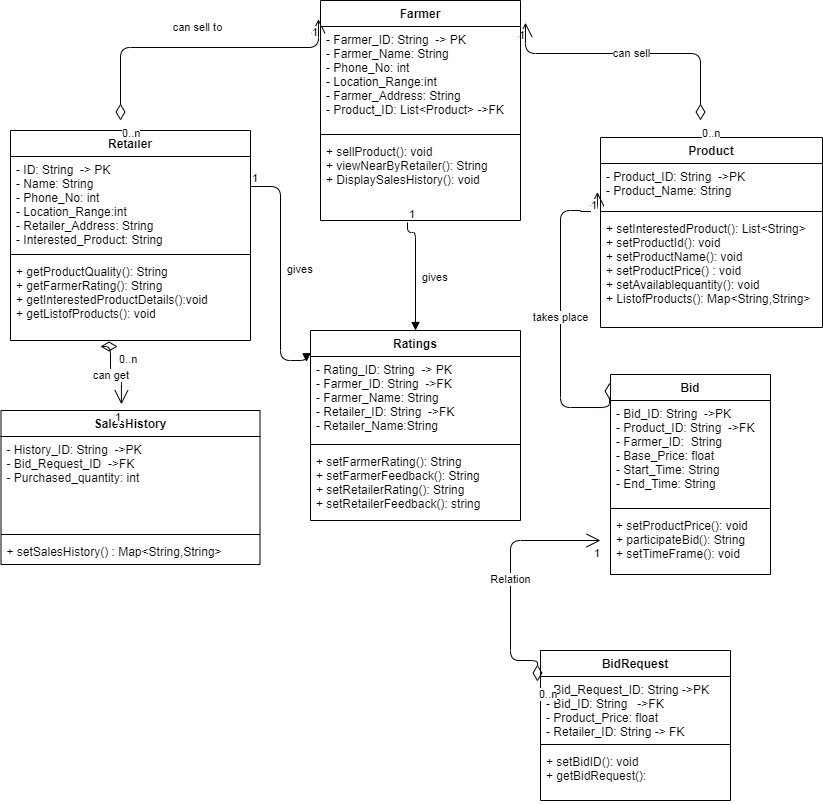

The diagram above was exported from draw.io. Its source (the exported page's mxGraphModel, read from the mxfile embedded in the PNG):
<mxGraphModel dx="868" dy="482" grid="1" gridSize="10" guides="1" tooltips="1" connect="1" arrows="1" fold="1" page="1" pageScale="1" pageWidth="1169" pageHeight="827" background="#ffffff" math="0" shadow="0">
  <root>
    <mxCell id="0" />
    <mxCell id="1" parent="0" />
    <mxCell id="Ow3CeP0gJf8XjkPCOz95-50" value="Product" style="swimlane;fontStyle=1;align=center;verticalAlign=top;childLayout=stackLayout;horizontal=1;startSize=26;horizontalStack=0;resizeParent=1;resizeParentMax=0;resizeLast=0;collapsible=1;marginBottom=0;" vertex="1" parent="1">
      <mxGeometry x="730" y="167" width="222" height="190" as="geometry" />
    </mxCell>
    <mxCell id="Ow3CeP0gJf8XjkPCOz95-51" value="- Product_ID: String  -&gt;PK&#10;- Product_Name: String" style="text;strokeColor=none;fillColor=none;align=left;verticalAlign=top;spacingLeft=4;spacingRight=4;overflow=hidden;rotatable=0;points=[[0,0.5],[1,0.5]];portConstraint=eastwest;" vertex="1" parent="Ow3CeP0gJf8XjkPCOz95-50">
      <mxGeometry y="26" width="222" height="44" as="geometry" />
    </mxCell>
    <mxCell id="Ow3CeP0gJf8XjkPCOz95-52" value="" style="line;strokeWidth=1;fillColor=none;align=left;verticalAlign=middle;spacingTop=-1;spacingLeft=3;spacingRight=3;rotatable=0;labelPosition=right;points=[];portConstraint=eastwest;" vertex="1" parent="Ow3CeP0gJf8XjkPCOz95-50">
      <mxGeometry y="70" width="222" height="8" as="geometry" />
    </mxCell>
    <mxCell id="Ow3CeP0gJf8XjkPCOz95-53" value="+ setInterestedProduct(): List&lt;String&gt;&#10;+ setProductId(): void&#10;+ setProductName(): void&#10;+ setProductPrice() : void&#10;+ setAvailablequantity(): void&#10;+ ListofProducts(): Map&lt;String,String&gt;" style="text;strokeColor=none;fillColor=none;align=left;verticalAlign=top;spacingLeft=4;spacingRight=4;overflow=hidden;rotatable=0;points=[[0,0.5],[1,0.5]];portConstraint=eastwest;" vertex="1" parent="Ow3CeP0gJf8XjkPCOz95-50">
      <mxGeometry y="78" width="222" height="112" as="geometry" />
    </mxCell>
    <mxCell id="Ow3CeP0gJf8XjkPCOz95-45" value="Retailer" style="swimlane;fontStyle=1;align=center;verticalAlign=top;childLayout=stackLayout;horizontal=1;startSize=26;horizontalStack=0;resizeParent=1;resizeParentMax=0;resizeLast=0;collapsible=1;marginBottom=0;" vertex="1" parent="1">
      <mxGeometry x="140" y="160" width="240" height="210" as="geometry" />
    </mxCell>
    <mxCell id="Ow3CeP0gJf8XjkPCOz95-46" value="- ID: String  -&gt; PK&#10;- Name: String&#10;- Phone_No: int&#10;- Location_Range:int&#10;- Retailer_Address: String&#10;- Interested_Product: String&#10;&#10;" style="text;strokeColor=none;fillColor=none;align=left;verticalAlign=top;spacingLeft=4;spacingRight=4;overflow=hidden;rotatable=0;points=[[0,0.5],[1,0.5]];portConstraint=eastwest;labelBackgroundColor=#ffffff;" vertex="1" parent="Ow3CeP0gJf8XjkPCOz95-45">
      <mxGeometry y="26" width="240" height="94" as="geometry" />
    </mxCell>
    <mxCell id="Ow3CeP0gJf8XjkPCOz95-47" value="" style="line;strokeWidth=1;fillColor=none;align=left;verticalAlign=middle;spacingTop=-1;spacingLeft=3;spacingRight=3;rotatable=0;labelPosition=right;points=[];portConstraint=eastwest;" vertex="1" parent="Ow3CeP0gJf8XjkPCOz95-45">
      <mxGeometry y="120" width="240" height="8" as="geometry" />
    </mxCell>
    <mxCell id="Ow3CeP0gJf8XjkPCOz95-48" value="+ getProductQuality(): String&#10;+ getFarmerRating(): String&#10;+ getInterestedProductDetails():void&#10;+ getListofProducts(): void" style="text;strokeColor=none;fillColor=none;align=left;verticalAlign=top;spacingLeft=4;spacingRight=4;overflow=hidden;rotatable=0;points=[[0,0.5],[1,0.5]];portConstraint=eastwest;" vertex="1" parent="Ow3CeP0gJf8XjkPCOz95-45">
      <mxGeometry y="128" width="240" height="82" as="geometry" />
    </mxCell>
    <mxCell id="Ow3CeP0gJf8XjkPCOz95-74" value="can sell" style="endArrow=open;html=1;endSize=12;startArrow=diamondThin;startSize=14;startFill=0;edgeStyle=orthogonalEdgeStyle;entryX=1.025;entryY=-0.036;entryDx=0;entryDy=0;entryPerimeter=0;" edge="1" parent="1" target="Ow3CeP0gJf8XjkPCOz95-42">
      <mxGeometry relative="1" as="geometry">
        <mxPoint x="830" y="150" as="sourcePoint" />
        <mxPoint x="810" y="100" as="targetPoint" />
        <Array as="points">
          <mxPoint x="830" y="83" />
        </Array>
      </mxGeometry>
    </mxCell>
    <mxCell id="Ow3CeP0gJf8XjkPCOz95-75" value="0..n" style="edgeLabel;resizable=0;html=1;align=left;verticalAlign=top;" connectable="0" vertex="1" parent="Ow3CeP0gJf8XjkPCOz95-74">
      <mxGeometry x="-1" relative="1" as="geometry" />
    </mxCell>
    <mxCell id="Ow3CeP0gJf8XjkPCOz95-76" value="1" style="edgeLabel;resizable=0;html=1;align=right;verticalAlign=top;" connectable="0" vertex="1" parent="Ow3CeP0gJf8XjkPCOz95-74">
      <mxGeometry x="1" relative="1" as="geometry" />
    </mxCell>
    <mxCell id="Ow3CeP0gJf8XjkPCOz95-82" value="takes place" style="endArrow=open;html=1;endSize=12;startArrow=diamondThin;startSize=14;startFill=0;edgeStyle=orthogonalEdgeStyle;exitX=-0.006;exitY=0.041;exitDx=0;exitDy=0;exitPerimeter=0;entryX=-0.014;entryY=0.649;entryDx=0;entryDy=0;entryPerimeter=0;" edge="1" parent="1" source="Ow3CeP0gJf8XjkPCOz95-54" target="Ow3CeP0gJf8XjkPCOz95-51">
      <mxGeometry relative="1" as="geometry">
        <mxPoint x="560" y="380" as="sourcePoint" />
        <mxPoint x="710" y="230" as="targetPoint" />
        <Array as="points">
          <mxPoint x="690" y="437" />
          <mxPoint x="690" y="240" />
          <mxPoint x="710" y="240" />
          <mxPoint x="710" y="241" />
        </Array>
      </mxGeometry>
    </mxCell>
    <mxCell id="Ow3CeP0gJf8XjkPCOz95-83" value="0..n" style="edgeLabel;resizable=0;html=1;align=left;verticalAlign=top;" connectable="0" vertex="1" parent="Ow3CeP0gJf8XjkPCOz95-82">
      <mxGeometry x="-1" relative="1" as="geometry" />
    </mxCell>
    <mxCell id="Ow3CeP0gJf8XjkPCOz95-84" value="1" style="edgeLabel;resizable=0;html=1;align=right;verticalAlign=top;" connectable="0" vertex="1" parent="Ow3CeP0gJf8XjkPCOz95-82">
      <mxGeometry x="1" relative="1" as="geometry" />
    </mxCell>
    <mxCell id="Ow3CeP0gJf8XjkPCOz95-88" value="gives" style="endArrow=block;endFill=1;html=1;edgeStyle=orthogonalEdgeStyle;align=left;verticalAlign=top;exitX=0.435;exitY=1.024;exitDx=0;exitDy=0;exitPerimeter=0;entryX=0.5;entryY=0;entryDx=0;entryDy=0;" edge="1" parent="1" source="Ow3CeP0gJf8XjkPCOz95-44" target="Ow3CeP0gJf8XjkPCOz95-59">
      <mxGeometry x="-0.1321" y="5" relative="1" as="geometry">
        <mxPoint x="425" y="310" as="sourcePoint" />
        <mxPoint x="585" y="320" as="targetPoint" />
        <Array as="points">
          <mxPoint x="545" y="262" />
        </Array>
        <mxPoint as="offset" />
      </mxGeometry>
    </mxCell>
    <mxCell id="Ow3CeP0gJf8XjkPCOz95-89" value="1" style="edgeLabel;resizable=0;html=1;align=left;verticalAlign=bottom;" connectable="0" vertex="1" parent="Ow3CeP0gJf8XjkPCOz95-88">
      <mxGeometry x="-1" relative="1" as="geometry" />
    </mxCell>
    <mxCell id="Ow3CeP0gJf8XjkPCOz95-59" value="Ratings" style="swimlane;fontStyle=1;align=center;verticalAlign=top;childLayout=stackLayout;horizontal=1;startSize=26;horizontalStack=0;resizeParent=1;resizeParentMax=0;resizeLast=0;collapsible=1;marginBottom=0;" vertex="1" parent="1">
      <mxGeometry x="440" y="360" width="210" height="190" as="geometry" />
    </mxCell>
    <mxCell id="Ow3CeP0gJf8XjkPCOz95-60" value="- Rating_ID: String  -&gt; PK&#10;- Farmer_ID: String  -&gt;FK&#10;- Farmer_Name: String&#10;- Retailer_ID: String  -&gt;FK&#10;- Retailer_Name:String" style="text;strokeColor=none;fillColor=none;align=left;verticalAlign=top;spacingLeft=4;spacingRight=4;overflow=hidden;rotatable=0;points=[[0,0.5],[1,0.5]];portConstraint=eastwest;" vertex="1" parent="Ow3CeP0gJf8XjkPCOz95-59">
      <mxGeometry y="26" width="210" height="84" as="geometry" />
    </mxCell>
    <mxCell id="Ow3CeP0gJf8XjkPCOz95-61" value="" style="line;strokeWidth=1;fillColor=none;align=left;verticalAlign=middle;spacingTop=-1;spacingLeft=3;spacingRight=3;rotatable=0;labelPosition=right;points=[];portConstraint=eastwest;" vertex="1" parent="Ow3CeP0gJf8XjkPCOz95-59">
      <mxGeometry y="110" width="210" height="8" as="geometry" />
    </mxCell>
    <mxCell id="Ow3CeP0gJf8XjkPCOz95-62" value="+ setFarmerRating(): String&#10;+ setFarmerFeedback(): String&#10;+ setRetailerRating(): String&#10;+ setRetailerFeedback(): string" style="text;strokeColor=none;fillColor=none;align=left;verticalAlign=top;spacingLeft=4;spacingRight=4;overflow=hidden;rotatable=0;points=[[0,0.5],[1,0.5]];portConstraint=eastwest;" vertex="1" parent="Ow3CeP0gJf8XjkPCOz95-59">
      <mxGeometry y="118" width="210" height="72" as="geometry" />
    </mxCell>
    <mxCell id="Ow3CeP0gJf8XjkPCOz95-91" value="can sell to" style="endArrow=open;html=1;endSize=12;startArrow=diamondThin;startSize=14;startFill=0;edgeStyle=orthogonalEdgeStyle;entryX=-0.01;entryY=0.085;entryDx=0;entryDy=0;entryPerimeter=0;" edge="1" parent="1" target="Ow3CeP0gJf8XjkPCOz95-41">
      <mxGeometry y="20" relative="1" as="geometry">
        <mxPoint x="250" y="150" as="sourcePoint" />
        <mxPoint x="450" y="80" as="targetPoint" />
        <Array as="points">
          <mxPoint x="250" y="77" />
        </Array>
        <mxPoint as="offset" />
      </mxGeometry>
    </mxCell>
    <mxCell id="Ow3CeP0gJf8XjkPCOz95-92" value="0..n" style="edgeLabel;resizable=0;html=1;align=left;verticalAlign=top;" connectable="0" vertex="1" parent="Ow3CeP0gJf8XjkPCOz95-91">
      <mxGeometry x="-1" relative="1" as="geometry" />
    </mxCell>
    <mxCell id="Ow3CeP0gJf8XjkPCOz95-93" value="1" style="edgeLabel;resizable=0;html=1;align=right;verticalAlign=top;" connectable="0" vertex="1" parent="Ow3CeP0gJf8XjkPCOz95-91">
      <mxGeometry x="1" relative="1" as="geometry" />
    </mxCell>
    <mxCell id="Ow3CeP0gJf8XjkPCOz95-94" value="gives" style="endArrow=block;endFill=1;html=1;edgeStyle=orthogonalEdgeStyle;align=left;verticalAlign=top;exitX=0.435;exitY=1.024;exitDx=0;exitDy=0;exitPerimeter=0;entryX=-0.019;entryY=0.063;entryDx=0;entryDy=0;entryPerimeter=0;" edge="1" parent="1" target="Ow3CeP0gJf8XjkPCOz95-60">
      <mxGeometry x="-0.1321" y="5" relative="1" as="geometry">
        <mxPoint x="380" y="215.98799999999997" as="sourcePoint" />
        <mxPoint x="388" y="314.02" as="targetPoint" />
        <Array as="points">
          <mxPoint x="410" y="216" />
          <mxPoint x="410" y="390" />
        </Array>
        <mxPoint as="offset" />
      </mxGeometry>
    </mxCell>
    <mxCell id="Ow3CeP0gJf8XjkPCOz95-95" value="1" style="edgeLabel;resizable=0;html=1;align=left;verticalAlign=bottom;" connectable="0" vertex="1" parent="Ow3CeP0gJf8XjkPCOz95-94">
      <mxGeometry x="-1" relative="1" as="geometry" />
    </mxCell>
    <mxCell id="Ow3CeP0gJf8XjkPCOz95-66" value="SalesHistory" style="swimlane;fontStyle=1;align=center;verticalAlign=top;childLayout=stackLayout;horizontal=1;startSize=26;horizontalStack=0;resizeParent=1;resizeParentMax=0;resizeLast=0;collapsible=1;marginBottom=0;" vertex="1" parent="1">
      <mxGeometry x="130.5" y="440" width="259" height="154" as="geometry" />
    </mxCell>
    <mxCell id="Ow3CeP0gJf8XjkPCOz95-67" value="- History_ID: String  -&gt;PK&#10;- Bid_Request_ID  -&gt;FK&#10;- Purchased_quantity: int" style="text;strokeColor=none;fillColor=none;align=left;verticalAlign=top;spacingLeft=4;spacingRight=4;overflow=hidden;rotatable=0;points=[[0,0.5],[1,0.5]];portConstraint=eastwest;" vertex="1" parent="Ow3CeP0gJf8XjkPCOz95-66">
      <mxGeometry y="26" width="259" height="94" as="geometry" />
    </mxCell>
    <mxCell id="Ow3CeP0gJf8XjkPCOz95-68" value="" style="line;strokeWidth=1;fillColor=none;align=left;verticalAlign=middle;spacingTop=-1;spacingLeft=3;spacingRight=3;rotatable=0;labelPosition=right;points=[];portConstraint=eastwest;" vertex="1" parent="Ow3CeP0gJf8XjkPCOz95-66">
      <mxGeometry y="120" width="259" height="8" as="geometry" />
    </mxCell>
    <mxCell id="Ow3CeP0gJf8XjkPCOz95-69" value="+ setSalesHistory() : Map&lt;String,String&gt;" style="text;strokeColor=none;fillColor=none;align=left;verticalAlign=top;spacingLeft=4;spacingRight=4;overflow=hidden;rotatable=0;points=[[0,0.5],[1,0.5]];portConstraint=eastwest;" vertex="1" parent="Ow3CeP0gJf8XjkPCOz95-66">
      <mxGeometry y="128" width="259" height="26" as="geometry" />
    </mxCell>
    <mxCell id="Ow3CeP0gJf8XjkPCOz95-101" value="can get&amp;nbsp;" style="endArrow=open;html=1;endSize=12;startArrow=diamondThin;startSize=14;startFill=0;edgeStyle=orthogonalEdgeStyle;exitX=0.446;exitY=1.073;exitDx=0;exitDy=0;exitPerimeter=0;entryX=0.465;entryY=-0.04;entryDx=0;entryDy=0;entryPerimeter=0;" edge="1" parent="1" source="Ow3CeP0gJf8XjkPCOz95-48" target="Ow3CeP0gJf8XjkPCOz95-66">
      <mxGeometry relative="1" as="geometry">
        <mxPoint x="250" y="413" as="sourcePoint" />
        <mxPoint x="410" y="413" as="targetPoint" />
        <Array as="points">
          <mxPoint x="240" y="376" />
          <mxPoint x="240" y="405" />
          <mxPoint x="251" y="405" />
        </Array>
      </mxGeometry>
    </mxCell>
    <mxCell id="Ow3CeP0gJf8XjkPCOz95-102" value="0..n" style="edgeLabel;resizable=0;html=1;align=left;verticalAlign=top;" connectable="0" vertex="1" parent="Ow3CeP0gJf8XjkPCOz95-101">
      <mxGeometry x="-1" relative="1" as="geometry" />
    </mxCell>
    <mxCell id="Ow3CeP0gJf8XjkPCOz95-103" value="1" style="edgeLabel;resizable=0;html=1;align=right;verticalAlign=top;" connectable="0" vertex="1" parent="Ow3CeP0gJf8XjkPCOz95-101">
      <mxGeometry x="1" relative="1" as="geometry" />
    </mxCell>
    <mxCell id="Ow3CeP0gJf8XjkPCOz95-54" value="Bid" style="swimlane;fontStyle=1;align=center;verticalAlign=top;childLayout=stackLayout;horizontal=1;startSize=26;horizontalStack=0;resizeParent=1;resizeParentMax=0;resizeLast=0;collapsible=1;marginBottom=0;" vertex="1" parent="1">
      <mxGeometry x="740" y="404" width="160" height="200" as="geometry" />
    </mxCell>
    <mxCell id="Ow3CeP0gJf8XjkPCOz95-55" value="- Bid_ID: String  -&gt;PK&#10;- Product_ID: String  -&gt;FK&#10;- Farmer_ID:  String&#10;- Base_Price: float&#10;- Start_Time: String&#10;- End_Time: String&#10;" style="text;strokeColor=none;fillColor=none;align=left;verticalAlign=top;spacingLeft=4;spacingRight=4;overflow=hidden;rotatable=0;points=[[0,0.5],[1,0.5]];portConstraint=eastwest;" vertex="1" parent="Ow3CeP0gJf8XjkPCOz95-54">
      <mxGeometry y="26" width="160" height="104" as="geometry" />
    </mxCell>
    <mxCell id="Ow3CeP0gJf8XjkPCOz95-56" value="" style="line;strokeWidth=1;fillColor=none;align=left;verticalAlign=middle;spacingTop=-1;spacingLeft=3;spacingRight=3;rotatable=0;labelPosition=right;points=[];portConstraint=eastwest;" vertex="1" parent="Ow3CeP0gJf8XjkPCOz95-54">
      <mxGeometry y="130" width="160" height="8" as="geometry" />
    </mxCell>
    <mxCell id="Ow3CeP0gJf8XjkPCOz95-57" value="+ setProductPrice(): void&#10;+ participateBid(): String&#10;+ setTimeFrame(): void" style="text;strokeColor=none;fillColor=none;align=left;verticalAlign=top;spacingLeft=4;spacingRight=4;overflow=hidden;rotatable=0;points=[[0,0.5],[1,0.5]];portConstraint=eastwest;" vertex="1" parent="Ow3CeP0gJf8XjkPCOz95-54">
      <mxGeometry y="138" width="160" height="62" as="geometry" />
    </mxCell>
    <mxCell id="Ow3CeP0gJf8XjkPCOz95-41" value="Farmer" style="swimlane;fontStyle=1;align=center;verticalAlign=top;childLayout=stackLayout;horizontal=1;startSize=26;horizontalStack=0;resizeParent=1;resizeParentMax=0;resizeLast=0;collapsible=1;marginBottom=0;" vertex="1" parent="1">
      <mxGeometry x="450" y="30" width="200" height="220" as="geometry">
        <mxRectangle x="425" y="130" width="70" height="26" as="alternateBounds" />
      </mxGeometry>
    </mxCell>
    <mxCell id="Ow3CeP0gJf8XjkPCOz95-42" value="- Farmer_ID: String  -&gt; PK&#10;- Farmer_Name: String&#10;- Phone_No: int&#10;- Location_Range:int&#10;- Farmer_Address: String&#10;- Product_ID: List&lt;Product&gt; -&gt;FK" style="text;strokeColor=none;fillColor=none;align=left;verticalAlign=top;spacingLeft=4;spacingRight=4;overflow=hidden;rotatable=0;points=[[0,0.5],[1,0.5]];portConstraint=eastwest;" vertex="1" parent="Ow3CeP0gJf8XjkPCOz95-41">
      <mxGeometry y="26" width="200" height="104" as="geometry" />
    </mxCell>
    <mxCell id="Ow3CeP0gJf8XjkPCOz95-43" value="" style="line;strokeWidth=1;fillColor=none;align=left;verticalAlign=middle;spacingTop=-1;spacingLeft=3;spacingRight=3;rotatable=0;labelPosition=right;points=[];portConstraint=eastwest;" vertex="1" parent="Ow3CeP0gJf8XjkPCOz95-41">
      <mxGeometry y="130" width="200" height="8" as="geometry" />
    </mxCell>
    <mxCell id="Ow3CeP0gJf8XjkPCOz95-44" value="+ sellProduct(): void&#10;+ viewNearByRetailer(): String&#10;+ DisplaySalesHistory(): void&#10;" style="text;strokeColor=none;fillColor=none;align=left;verticalAlign=top;spacingLeft=4;spacingRight=4;overflow=hidden;rotatable=0;points=[[0,0.5],[1,0.5]];portConstraint=eastwest;" vertex="1" parent="Ow3CeP0gJf8XjkPCOz95-41">
      <mxGeometry y="138" width="200" height="82" as="geometry" />
    </mxCell>
    <mxCell id="Ow3CeP0gJf8XjkPCOz95-106" value="BidRequest" style="swimlane;fontStyle=1;align=center;verticalAlign=top;childLayout=stackLayout;horizontal=1;startSize=26;horizontalStack=0;resizeParent=1;resizeParentMax=0;resizeLast=0;collapsible=1;marginBottom=0;labelBackgroundColor=#FFFFFF;" vertex="1" parent="1">
      <mxGeometry x="670" y="680" width="190" height="150" as="geometry" />
    </mxCell>
    <mxCell id="Ow3CeP0gJf8XjkPCOz95-107" value="- Bid_Request_ID: String -&gt;PK&#10;- Bid_ID: String   -&gt;FK&#10;- Product_Price: float&#10;- Retailer_ID: String -&gt; FK" style="text;strokeColor=none;fillColor=none;align=left;verticalAlign=top;spacingLeft=4;spacingRight=4;overflow=hidden;rotatable=0;points=[[0,0.5],[1,0.5]];portConstraint=eastwest;" vertex="1" parent="Ow3CeP0gJf8XjkPCOz95-106">
      <mxGeometry y="26" width="190" height="64" as="geometry" />
    </mxCell>
    <mxCell id="Ow3CeP0gJf8XjkPCOz95-108" value="" style="line;strokeWidth=1;fillColor=none;align=left;verticalAlign=middle;spacingTop=-1;spacingLeft=3;spacingRight=3;rotatable=0;labelPosition=right;points=[];portConstraint=eastwest;" vertex="1" parent="Ow3CeP0gJf8XjkPCOz95-106">
      <mxGeometry y="90" width="190" height="8" as="geometry" />
    </mxCell>
    <mxCell id="Ow3CeP0gJf8XjkPCOz95-109" value="+ setBidID(): void&#10;+ getBidRequest(): " style="text;strokeColor=none;fillColor=none;align=left;verticalAlign=top;spacingLeft=4;spacingRight=4;overflow=hidden;rotatable=0;points=[[0,0.5],[1,0.5]];portConstraint=eastwest;" vertex="1" parent="Ow3CeP0gJf8XjkPCOz95-106">
      <mxGeometry y="98" width="190" height="52" as="geometry" />
    </mxCell>
    <mxCell id="Ow3CeP0gJf8XjkPCOz95-110" value="Relation" style="endArrow=open;html=1;endSize=12;startArrow=diamondThin;startSize=14;startFill=0;edgeStyle=orthogonalEdgeStyle;fontColor=#000000;exitX=-0.016;exitY=0.078;exitDx=0;exitDy=0;exitPerimeter=0;" edge="1" parent="1" source="Ow3CeP0gJf8XjkPCOz95-107">
      <mxGeometry relative="1" as="geometry">
        <mxPoint x="560" y="690" as="sourcePoint" />
        <mxPoint x="730" y="570" as="targetPoint" />
        <Array as="points">
          <mxPoint x="667" y="690" />
          <mxPoint x="640" y="690" />
          <mxPoint x="640" y="570" />
        </Array>
      </mxGeometry>
    </mxCell>
    <mxCell id="Ow3CeP0gJf8XjkPCOz95-111" value="0..n" style="edgeLabel;resizable=0;html=1;align=left;verticalAlign=top;" connectable="0" vertex="1" parent="Ow3CeP0gJf8XjkPCOz95-110">
      <mxGeometry x="-1" relative="1" as="geometry" />
    </mxCell>
    <mxCell id="Ow3CeP0gJf8XjkPCOz95-112" value="1" style="edgeLabel;resizable=0;html=1;align=right;verticalAlign=top;" connectable="0" vertex="1" parent="Ow3CeP0gJf8XjkPCOz95-110">
      <mxGeometry x="1" relative="1" as="geometry" />
    </mxCell>
  </root>
</mxGraphModel>